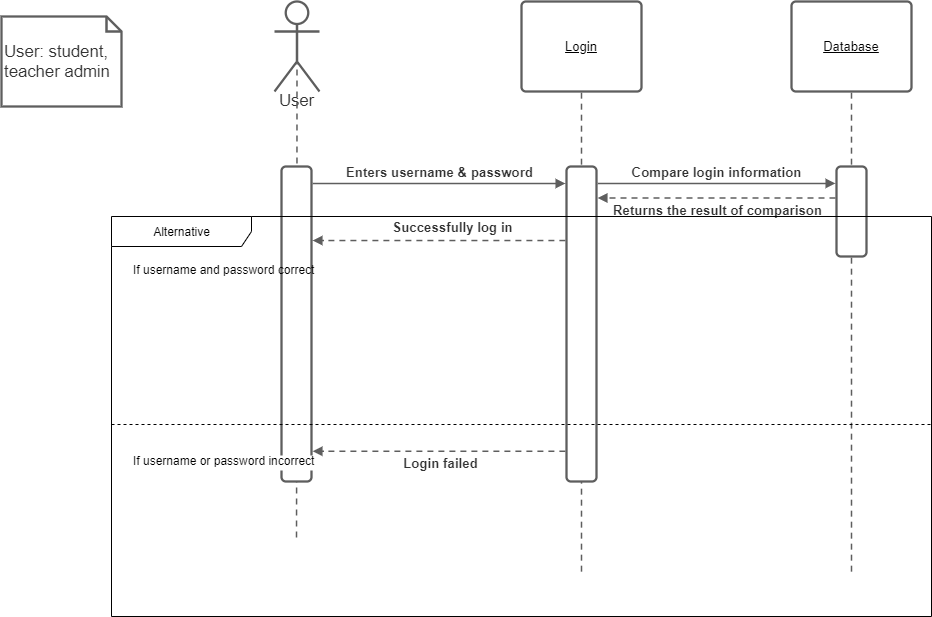

The diagram above was exported from draw.io. Its source (the exported page's mxGraphModel, read from the mxfile embedded in the PNG):
<mxGraphModel dx="1379" dy="724" grid="1" gridSize="10" guides="1" tooltips="1" connect="1" arrows="1" fold="1" page="1" pageScale="1" pageWidth="850" pageHeight="1100" math="0" shadow="0">
  <root>
    <mxCell id="0" />
    <mxCell id="1" parent="0" />
    <UserObject label="Login" lucidchartObjectId="AcBI4wEy.XR2" id="PM9EWgJGZWUC1G_t8kD8-1">
      <mxCell style="html=1;overflow=block;blockSpacing=1;whiteSpace=wrap;;whiteSpace=wrap;fontSize=13;fontStyle=4;spacing=3.8;strokeColor=#5e5e5e;strokeOpacity=100;rounded=1;absoluteArcSize=1;arcSize=9;strokeWidth=2.3;" parent="1" vertex="1">
        <mxGeometry x="600" y="75" width="120" height="90" as="geometry" />
      </mxCell>
    </UserObject>
    <UserObject label="User" lucidchartObjectId="UeBIkS7bz_nw" id="PM9EWgJGZWUC1G_t8kD8-2">
      <mxCell style="html=1;overflow=block;blockSpacing=1;whiteSpace=wrap;shape=umlActor;labelPosition=center;verticalLabelPosition=bottom;verticalAlign=top;whiteSpace=nowrap;whiteSpace=wrap;fontSize=16.7;fontColor=#333333;spacing=0;strokeColor=#5e5e5e;strokeOpacity=100;rounded=1;absoluteArcSize=1;arcSize=9;strokeWidth=2.3;" parent="1" vertex="1">
        <mxGeometry x="353" y="75" width="45" height="90" as="geometry" />
      </mxCell>
    </UserObject>
    <UserObject label="" lucidchartObjectId="AhBIO1ZgYB2u" id="PM9EWgJGZWUC1G_t8kD8-3">
      <mxCell style="html=1;jettySize=18;whiteSpace=wrap;fontSize=13;strokeColor=#5E5E5E;dashed=1;fixDash=1;dashPattern=6 5;strokeWidth=1.5;rounded=1;arcSize=12;edgeStyle=orthogonalEdgeStyle;startArrow=none;;endArrow=none;;exitX=0.5;exitY=0.511;exitPerimeter=0;" parent="1" source="PM9EWgJGZWUC1G_t8kD8-2" edge="1">
        <mxGeometry width="100" height="100" relative="1" as="geometry">
          <Array as="points" />
          <mxPoint x="375" y="615" as="targetPoint" />
        </mxGeometry>
      </mxCell>
    </UserObject>
    <UserObject label="" lucidchartObjectId="XhBItEISFSoY" id="PM9EWgJGZWUC1G_t8kD8-4">
      <mxCell style="html=1;jettySize=18;whiteSpace=wrap;fontSize=13;strokeColor=#5E5E5E;dashed=1;fixDash=1;dashPattern=6 5;strokeWidth=1.5;rounded=1;arcSize=12;edgeStyle=orthogonalEdgeStyle;startArrow=none;;endArrow=none;;exitX=0.5;exitY=1.013;exitPerimeter=0;" parent="1" source="PM9EWgJGZWUC1G_t8kD8-1" edge="1">
        <mxGeometry width="100" height="100" relative="1" as="geometry">
          <Array as="points" />
          <mxPoint x="660" y="647" as="targetPoint" />
        </mxGeometry>
      </mxCell>
    </UserObject>
    <UserObject label="Database" lucidchartObjectId="EjBIMxjD7dgJ" id="PM9EWgJGZWUC1G_t8kD8-5">
      <mxCell style="html=1;overflow=block;blockSpacing=1;whiteSpace=wrap;;whiteSpace=wrap;fontSize=13;fontStyle=4;spacing=3.8;strokeColor=#5e5e5e;strokeOpacity=100;rounded=1;absoluteArcSize=1;arcSize=9;strokeWidth=2.3;" parent="1" vertex="1">
        <mxGeometry x="870" y="75" width="120" height="90" as="geometry" />
      </mxCell>
    </UserObject>
    <UserObject label="" lucidchartObjectId="EjBIX_dtAqWx" id="PM9EWgJGZWUC1G_t8kD8-6">
      <mxCell style="html=1;jettySize=18;whiteSpace=wrap;fontSize=13;strokeColor=#5E5E5E;dashed=1;fixDash=1;dashPattern=6 5;strokeWidth=1.5;rounded=1;arcSize=12;edgeStyle=orthogonalEdgeStyle;startArrow=none;;endArrow=none;;exitX=0.5;exitY=1.013;exitPerimeter=0;" parent="1" source="PM9EWgJGZWUC1G_t8kD8-5" edge="1">
        <mxGeometry width="100" height="100" relative="1" as="geometry">
          <Array as="points" />
          <mxPoint x="930" y="647" as="targetPoint" />
        </mxGeometry>
      </mxCell>
    </UserObject>
    <UserObject label="" lucidchartObjectId="ikBI9biB1NaS" id="PM9EWgJGZWUC1G_t8kD8-7">
      <mxCell style="html=1;overflow=block;blockSpacing=1;whiteSpace=wrap;;whiteSpace=wrap;fontSize=13;spacing=0;strokeColor=#5e5e5e;strokeOpacity=100;rounded=1;absoluteArcSize=1;arcSize=9;strokeWidth=2.3;" parent="1" vertex="1">
        <mxGeometry x="360" y="240" width="30" height="315" as="geometry" />
      </mxCell>
    </UserObject>
    <UserObject label="" lucidchartObjectId="ukBI-vOqSL2O" id="PM9EWgJGZWUC1G_t8kD8-8">
      <mxCell style="html=1;overflow=block;blockSpacing=1;whiteSpace=wrap;;whiteSpace=wrap;fontSize=13;spacing=0;strokeColor=#5e5e5e;strokeOpacity=100;rounded=1;absoluteArcSize=1;arcSize=9;strokeWidth=2.3;" parent="1" vertex="1">
        <mxGeometry x="645" y="240" width="30" height="315" as="geometry" />
      </mxCell>
    </UserObject>
    <UserObject label="" lucidchartObjectId="DkBIRHkaXNmr" id="PM9EWgJGZWUC1G_t8kD8-9">
      <mxCell style="html=1;jettySize=18;whiteSpace=wrap;fontSize=13;strokeColor=#5E5E5E;strokeWidth=1.5;rounded=1;arcSize=12;edgeStyle=orthogonalEdgeStyle;startArrow=none;;endArrow=block;endFill=1;;exitX=1.038;exitY=0.054;exitPerimeter=0;entryX=-0.037;entryY=0.054;entryPerimeter=0;" parent="1" source="PM9EWgJGZWUC1G_t8kD8-7" target="PM9EWgJGZWUC1G_t8kD8-8" edge="1">
        <mxGeometry width="100" height="100" relative="1" as="geometry">
          <Array as="points" />
        </mxGeometry>
      </mxCell>
    </UserObject>
    <mxCell id="PM9EWgJGZWUC1G_t8kD8-10" value="Enters username &amp; password" style="text;html=1;resizable=0;labelBackgroundColor=#ffffff;align=center;verticalAlign=middle;fontStyle=1;fontColor=#333333;;fontSize=13.3;" parent="PM9EWgJGZWUC1G_t8kD8-9" vertex="1">
      <mxGeometry relative="1" as="geometry">
        <mxPoint y="-11.5" as="offset" />
      </mxGeometry>
    </mxCell>
    <UserObject label="" lucidchartObjectId="dmBIm6d1El6M" id="PM9EWgJGZWUC1G_t8kD8-11">
      <mxCell style="html=1;overflow=block;blockSpacing=1;whiteSpace=wrap;;whiteSpace=wrap;fontSize=13;spacing=0;strokeColor=#5e5e5e;strokeOpacity=100;rounded=1;absoluteArcSize=1;arcSize=9;strokeWidth=2.3;" parent="1" vertex="1">
        <mxGeometry x="915" y="240" width="30" height="90" as="geometry" />
      </mxCell>
    </UserObject>
    <UserObject label="" lucidchartObjectId="nmBIegBNDJ7c" id="PM9EWgJGZWUC1G_t8kD8-12">
      <mxCell style="html=1;jettySize=18;whiteSpace=wrap;fontSize=13;strokeColor=#5E5E5E;strokeWidth=1.5;rounded=1;arcSize=12;edgeStyle=orthogonalEdgeStyle;startArrow=none;;endArrow=block;endFill=1;;exitX=1.038;exitY=0.054;exitPerimeter=0;entryX=-0.037;entryY=0.188;entryPerimeter=0;" parent="1" source="PM9EWgJGZWUC1G_t8kD8-8" target="PM9EWgJGZWUC1G_t8kD8-11" edge="1">
        <mxGeometry width="100" height="100" relative="1" as="geometry">
          <Array as="points" />
        </mxGeometry>
      </mxCell>
    </UserObject>
    <mxCell id="PM9EWgJGZWUC1G_t8kD8-13" value="Compare login information" style="text;html=1;resizable=0;labelBackgroundColor=#ffffff;align=center;verticalAlign=middle;fontStyle=1;fontColor=#333333;;fontSize=13.3;" parent="PM9EWgJGZWUC1G_t8kD8-12" vertex="1">
      <mxGeometry relative="1" as="geometry">
        <mxPoint y="-11.589999999999975" as="offset" />
      </mxGeometry>
    </mxCell>
    <UserObject label="" lucidchartObjectId="FmBIh5BitL3P" id="PM9EWgJGZWUC1G_t8kD8-14">
      <mxCell style="html=1;jettySize=18;whiteSpace=wrap;fontSize=13;strokeColor=#5E5E5E;dashed=1;fixDash=1;dashPattern=6 5;strokeWidth=1.5;rounded=0;startArrow=none;;endArrow=block;endFill=1;;exitX=-0.037;exitY=0.349;exitPerimeter=0;entryX=1.038;entryY=0.1;entryPerimeter=0;" parent="1" source="PM9EWgJGZWUC1G_t8kD8-11" target="PM9EWgJGZWUC1G_t8kD8-8" edge="1">
        <mxGeometry width="100" height="100" relative="1" as="geometry">
          <Array as="points" />
        </mxGeometry>
      </mxCell>
    </UserObject>
    <mxCell id="PM9EWgJGZWUC1G_t8kD8-15" value="Returns the result of comparison" style="text;html=1;resizable=0;labelBackgroundColor=#ffffff;align=center;verticalAlign=middle;fontStyle=1;fontColor=#333333;;fontSize=13.3;" parent="PM9EWgJGZWUC1G_t8kD8-14" vertex="1">
      <mxGeometry relative="1" as="geometry">
        <mxPoint y="11.590000000000032" as="offset" />
      </mxGeometry>
    </mxCell>
    <UserObject label="" lucidchartObjectId="voBI-hRtXzV5" id="PM9EWgJGZWUC1G_t8kD8-17">
      <mxCell style="html=1;jettySize=18;whiteSpace=wrap;fontSize=13;strokeColor=#5E5E5E;dashed=1;fixDash=1;dashPattern=6 5;strokeWidth=1.5;rounded=1;arcSize=12;edgeStyle=orthogonalEdgeStyle;startArrow=none;;endArrow=block;endFill=1;;exitX=-0.037;exitY=0.235;exitPerimeter=0;entryX=1.038;entryY=0.235;entryPerimeter=0;" parent="1" source="PM9EWgJGZWUC1G_t8kD8-8" target="PM9EWgJGZWUC1G_t8kD8-7" edge="1">
        <mxGeometry width="100" height="100" relative="1" as="geometry">
          <Array as="points" />
        </mxGeometry>
      </mxCell>
    </UserObject>
    <mxCell id="PM9EWgJGZWUC1G_t8kD8-18" value="Successfully log in" style="text;html=1;resizable=0;labelBackgroundColor=#ffffff;align=center;verticalAlign=middle;fontStyle=1;fontColor=#333333;;fontSize=13.3;" parent="PM9EWgJGZWUC1G_t8kD8-17" vertex="1">
      <mxGeometry relative="1" as="geometry">
        <mxPoint x="12" y="-14" as="offset" />
      </mxGeometry>
    </mxCell>
    <UserObject label="" lucidchartObjectId="fpBIY0q8mZ5S" id="PM9EWgJGZWUC1G_t8kD8-19">
      <mxCell style="html=1;jettySize=18;whiteSpace=wrap;fontSize=13;strokeColor=#5E5E5E;dashed=1;fixDash=1;dashPattern=6 5;strokeWidth=1.5;rounded=1;arcSize=12;edgeStyle=orthogonalEdgeStyle;startArrow=none;;endArrow=block;endFill=1;;exitX=-0.037;exitY=0.904;exitPerimeter=0;entryX=1.038;entryY=0.904;entryPerimeter=0;" parent="1" source="PM9EWgJGZWUC1G_t8kD8-8" target="PM9EWgJGZWUC1G_t8kD8-7" edge="1">
        <mxGeometry width="100" height="100" relative="1" as="geometry">
          <Array as="points" />
        </mxGeometry>
      </mxCell>
    </UserObject>
    <mxCell id="PM9EWgJGZWUC1G_t8kD8-20" value="Login failed" style="text;html=1;resizable=0;labelBackgroundColor=#ffffff;align=center;verticalAlign=middle;fontStyle=1;fontColor=#333333;;fontSize=13.3;" parent="PM9EWgJGZWUC1G_t8kD8-19" vertex="1">
      <mxGeometry relative="1" as="geometry">
        <mxPoint y="11.5" as="offset" />
      </mxGeometry>
    </mxCell>
    <UserObject label="User: student, teacher admin" lucidchartObjectId="WpBI8Pf~n0x3" id="PM9EWgJGZWUC1G_t8kD8-21">
      <mxCell style="html=1;overflow=block;blockSpacing=1;whiteSpace=wrap;shape=note;size=15;whiteSpace=wrap;fontSize=16.7;fontColor=#333333;align=left;spacing=3.8;strokeColor=#5e5e5e;strokeOpacity=100;rounded=1;absoluteArcSize=1;arcSize=9;strokeWidth=2.3;" parent="1" vertex="1">
        <mxGeometry x="80" y="90" width="120" height="90" as="geometry" />
      </mxCell>
    </UserObject>
    <mxCell id="nrbcH6lhGx9ct1BDE2vH-2" value="Alternative" style="shape=umlFrame;tabWidth=110;tabHeight=30;tabPosition=left;html=1;boundedLbl=1;labelInHeader=1;width=140;height=30;" vertex="1" parent="1">
      <mxGeometry x="190" y="290" width="820" height="400" as="geometry" />
    </mxCell>
    <mxCell id="nrbcH6lhGx9ct1BDE2vH-3" value="If username and password correct" style="text" vertex="1" parent="nrbcH6lhGx9ct1BDE2vH-2">
      <mxGeometry width="210" height="20" relative="1" as="geometry">
        <mxPoint x="20" y="40" as="offset" />
      </mxGeometry>
    </mxCell>
    <mxCell id="nrbcH6lhGx9ct1BDE2vH-4" value="If username or password incorrect" style="line;strokeWidth=1;dashed=1;labelPosition=center;verticalLabelPosition=bottom;align=left;verticalAlign=top;spacingLeft=20;spacingTop=15;" vertex="1" parent="nrbcH6lhGx9ct1BDE2vH-2">
      <mxGeometry y="200" width="820" height="16" as="geometry" />
    </mxCell>
  </root>
</mxGraphModel>